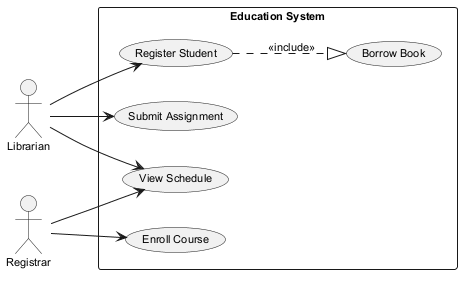

The diagram above was rendered by PlantUML. Its source (embedded in the PNG):
@startuml
skinparam defaultFontSize 11
left to right direction
actor "Librarian" as L
actor "Registrar" as R
rectangle "Education System" {
  usecase "Register Student" as UC_RegisterStudent
  usecase "Submit Assignment" as UC_SubmitAssignment
  usecase "View Schedule" as UC_ViewSchedule
  usecase "Borrow Book" as UC_BorrowBook
  usecase "Enroll Course" as UC_EnrollCourse
}
L --> UC_SubmitAssignment
L --> UC_RegisterStudent
L --> UC_ViewSchedule
R --> UC_ViewSchedule
R --> UC_EnrollCourse
UC_RegisterStudent ..|> UC_BorrowBook : <<include>>
@enduml